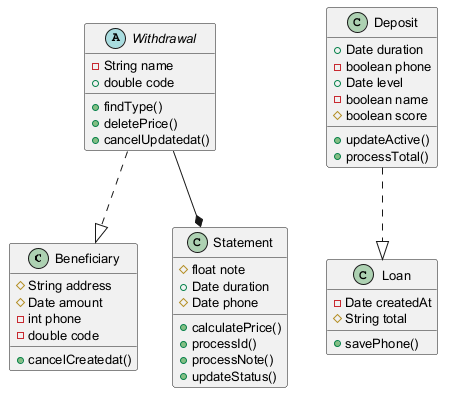

The diagram above was rendered by PlantUML. Its source (embedded in the PNG):
@startuml
skinparam defaultFontSize 13
class Beneficiary {
  #String address
  #Date amount
  -int phone
  -double code
  +cancelCreatedat()
}
class Loan {
  -Date createdAt
  #String total
  +savePhone()
}
class Deposit {
  +Date duration
  -boolean phone
  +Date level
  -boolean name
  #boolean score
  +updateActive()
  +processTotal()
}
class Statement {
  #float note
  +Date duration
  #Date phone
  +calculatePrice()
  +processId()
  +processNote()
  +updateStatus()
}
abstract class Withdrawal {
  -String name
  +double code
  +findType()
  +deletePrice()
  +cancelUpdatedat()
}
Withdrawal ..|> Beneficiary
Deposit ..|> Loan
Withdrawal --* Statement
@enduml